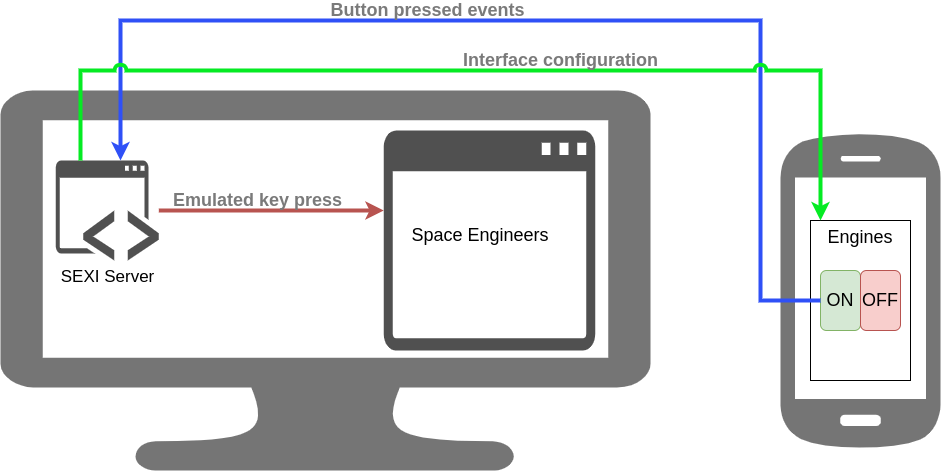

The diagram above was exported from draw.io. Its source (the exported page's mxGraphModel, read from the mxfile embedded in the PNG):
<mxGraphModel dx="2032" dy="663" grid="1" gridSize="10" guides="1" tooltips="1" connect="1" arrows="1" fold="1" page="1" pageScale="1" pageWidth="850" pageHeight="1100" math="0" shadow="0">
  <root>
    <mxCell id="0" />
    <mxCell id="1" parent="0" />
    <mxCell id="FYnVhG71B4PycHtXDlZ9-8" value="" style="group;verticalAlign=middle;align=center;" vertex="1" connectable="0" parent="1">
      <mxGeometry x="-170" y="150" width="650" height="380" as="geometry" />
    </mxCell>
    <mxCell id="FYnVhG71B4PycHtXDlZ9-7" value="" style="rounded=0;whiteSpace=wrap;html=1;strokeColor=none;" vertex="1" parent="FYnVhG71B4PycHtXDlZ9-8">
      <mxGeometry x="27.65957446808511" y="20" width="594.6808510638299" height="250" as="geometry" />
    </mxCell>
    <mxCell id="FYnVhG71B4PycHtXDlZ9-2" value="" style="pointerEvents=1;shadow=0;dashed=0;html=1;strokeColor=none;labelPosition=center;verticalLabelPosition=bottom;verticalAlign=top;outlineConnect=0;align=center;shape=mxgraph.office.devices.lcd_monitor;fillColor=#757575;" vertex="1" parent="FYnVhG71B4PycHtXDlZ9-8">
      <mxGeometry width="650" height="380" as="geometry" />
    </mxCell>
    <mxCell id="FYnVhG71B4PycHtXDlZ9-24" style="edgeStyle=orthogonalEdgeStyle;jumpStyle=arc;orthogonalLoop=1;jettySize=auto;html=1;fontSize=18;fontColor=#7A7A7A;strokeColor=#b85450;strokeWidth=4;rounded=0;fillColor=#f8cecc;" edge="1" parent="FYnVhG71B4PycHtXDlZ9-8" source="FYnVhG71B4PycHtXDlZ9-11" target="FYnVhG71B4PycHtXDlZ9-12">
      <mxGeometry relative="1" as="geometry">
        <Array as="points">
          <mxPoint x="325" y="120" />
          <mxPoint x="325" y="120" />
        </Array>
      </mxGeometry>
    </mxCell>
    <mxCell id="FYnVhG71B4PycHtXDlZ9-11" value="SEXI Server" style="pointerEvents=1;shadow=0;dashed=0;html=1;strokeColor=none;fillColor=#505050;labelPosition=center;verticalLabelPosition=bottom;verticalAlign=top;outlineConnect=0;align=center;shape=mxgraph.office.concepts.application_hybrid;fontSize=17;" vertex="1" parent="FYnVhG71B4PycHtXDlZ9-8">
      <mxGeometry x="55.31666666666666" y="70" width="103.01666666666668" height="100" as="geometry" />
    </mxCell>
    <mxCell id="FYnVhG71B4PycHtXDlZ9-12" value="" style="pointerEvents=1;shadow=0;dashed=0;html=1;strokeColor=none;fillColor=#505050;labelPosition=center;verticalLabelPosition=bottom;verticalAlign=top;outlineConnect=0;align=center;shape=mxgraph.office.concepts.application_generic;" vertex="1" parent="FYnVhG71B4PycHtXDlZ9-8">
      <mxGeometry x="383.33333333333337" y="40" width="211.3416666666667" height="220" as="geometry" />
    </mxCell>
    <mxCell id="FYnVhG71B4PycHtXDlZ9-14" value="Space Engineers" style="text;html=1;strokeColor=none;fillColor=none;align=center;verticalAlign=middle;whiteSpace=wrap;rounded=0;fontSize=18;" vertex="1" parent="FYnVhG71B4PycHtXDlZ9-8">
      <mxGeometry x="383.34614361702137" y="110" width="193.61702127659575" height="70" as="geometry" />
    </mxCell>
    <mxCell id="FYnVhG71B4PycHtXDlZ9-25" value="Emulated key press" style="edgeLabel;html=1;align=center;verticalAlign=middle;resizable=0;points=[];fontSize=18;labelBackgroundColor=none;fontStyle=1;fontColor=#7A7A7A;" vertex="1" connectable="0" parent="FYnVhG71B4PycHtXDlZ9-8">
      <mxGeometry x="308.3367187500002" y="110" as="geometry">
        <mxPoint x="-52" as="offset" />
      </mxGeometry>
    </mxCell>
    <mxCell id="FYnVhG71B4PycHtXDlZ9-10" value="" style="group" vertex="1" connectable="0" parent="1">
      <mxGeometry x="610" y="190" width="160" height="320" as="geometry" />
    </mxCell>
    <mxCell id="FYnVhG71B4PycHtXDlZ9-9" value="" style="rounded=0;whiteSpace=wrap;html=1;strokeColor=none;" vertex="1" parent="FYnVhG71B4PycHtXDlZ9-10">
      <mxGeometry x="10" y="40" width="140" height="250" as="geometry" />
    </mxCell>
    <mxCell id="FYnVhG71B4PycHtXDlZ9-4" value="" style="rounded=0;whiteSpace=wrap;html=1;strokeColor=none;" vertex="1" parent="FYnVhG71B4PycHtXDlZ9-10">
      <mxGeometry x="50" y="280" width="60" height="30" as="geometry" />
    </mxCell>
    <mxCell id="FYnVhG71B4PycHtXDlZ9-5" value="" style="rounded=0;whiteSpace=wrap;html=1;strokeColor=none;" vertex="1" parent="FYnVhG71B4PycHtXDlZ9-10">
      <mxGeometry x="50" y="10" width="60" height="30" as="geometry" />
    </mxCell>
    <mxCell id="FYnVhG71B4PycHtXDlZ9-3" value="" style="pointerEvents=1;shadow=0;dashed=0;html=1;strokeColor=none;labelPosition=center;verticalLabelPosition=bottom;verticalAlign=top;outlineConnect=0;align=center;shape=mxgraph.office.devices.cell_phone_android_standalone;fillColor=#757575;" vertex="1" parent="FYnVhG71B4PycHtXDlZ9-10">
      <mxGeometry width="160" height="320" as="geometry" />
    </mxCell>
    <mxCell id="FYnVhG71B4PycHtXDlZ9-15" value="Engines" style="rounded=0;whiteSpace=wrap;html=1;fontSize=18;align=center;fillColor=none;verticalAlign=top;" vertex="1" parent="FYnVhG71B4PycHtXDlZ9-10">
      <mxGeometry x="30" y="90" width="100" height="160" as="geometry" />
    </mxCell>
    <mxCell id="FYnVhG71B4PycHtXDlZ9-16" value="ON" style="rounded=1;whiteSpace=wrap;html=1;fontSize=18;strokeColor=#82b366;fillColor=#d5e8d4;align=center;" vertex="1" parent="FYnVhG71B4PycHtXDlZ9-10">
      <mxGeometry x="40" y="140" width="40" height="60" as="geometry" />
    </mxCell>
    <mxCell id="FYnVhG71B4PycHtXDlZ9-17" value="OFF" style="rounded=1;whiteSpace=wrap;html=1;fontSize=18;strokeColor=#b85450;fillColor=#f8cecc;align=center;" vertex="1" parent="FYnVhG71B4PycHtXDlZ9-10">
      <mxGeometry x="80" y="140" width="40" height="60" as="geometry" />
    </mxCell>
    <mxCell id="FYnVhG71B4PycHtXDlZ9-19" style="edgeStyle=orthogonalEdgeStyle;rounded=0;orthogonalLoop=1;jettySize=auto;html=1;fontSize=18;strokeWidth=4;fillColor=#dae8fc;strokeColor=#2F50F7;" edge="1" parent="1" source="FYnVhG71B4PycHtXDlZ9-16" target="FYnVhG71B4PycHtXDlZ9-11">
      <mxGeometry relative="1" as="geometry">
        <Array as="points">
          <mxPoint x="590" y="360" />
          <mxPoint x="590" y="80" />
          <mxPoint x="-50" y="80" />
        </Array>
      </mxGeometry>
    </mxCell>
    <mxCell id="FYnVhG71B4PycHtXDlZ9-20" value="Button pressed events" style="edgeLabel;html=1;align=center;verticalAlign=middle;resizable=0;points=[];fontSize=18;labelBackgroundColor=none;fontStyle=1;fontColor=#7A7A7A;" vertex="1" connectable="0" parent="FYnVhG71B4PycHtXDlZ9-19">
      <mxGeometry x="0.2854" relative="1" as="geometry">
        <mxPoint x="47" y="-10" as="offset" />
      </mxGeometry>
    </mxCell>
    <mxCell id="FYnVhG71B4PycHtXDlZ9-21" style="edgeStyle=orthogonalEdgeStyle;rounded=0;orthogonalLoop=1;jettySize=auto;html=1;fontSize=18;fontColor=#7A7A7A;strokeWidth=4;fillColor=#f8cecc;strokeColor=#05EB23;jumpStyle=arc;" edge="1" parent="1" source="FYnVhG71B4PycHtXDlZ9-11">
      <mxGeometry relative="1" as="geometry">
        <mxPoint x="650" y="280" as="targetPoint" />
        <Array as="points">
          <mxPoint x="-90" y="130" />
          <mxPoint x="650" y="130" />
        </Array>
      </mxGeometry>
    </mxCell>
    <mxCell id="FYnVhG71B4PycHtXDlZ9-22" value="Interface configuration" style="edgeLabel;html=1;align=center;verticalAlign=middle;resizable=0;points=[];fontSize=18;labelBackgroundColor=none;fontStyle=1;fontColor=#7A7A7A;" vertex="1" connectable="0" parent="1">
      <mxGeometry x="390.0033333333335" y="120" as="geometry" />
    </mxCell>
  </root>
</mxGraphModel>